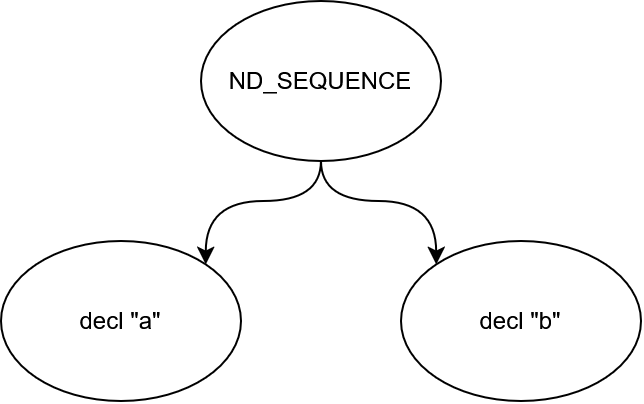

The diagram above was exported from draw.io. Its source (the exported page's mxGraphModel, read from the mxfile embedded in the PNG):
<mxGraphModel dx="673" dy="1581" grid="1" gridSize="10" guides="1" tooltips="1" connect="1" arrows="1" fold="1" page="1" pageScale="1" pageWidth="827" pageHeight="1169" math="0" shadow="0">
  <root>
    <mxCell id="0" />
    <mxCell id="1" parent="0" />
    <mxCell id="2" edge="1" parent="1" source="4" style="edgeStyle=orthogonalEdgeStyle;rounded=0;orthogonalLoop=1;jettySize=auto;html=1;entryX=1;entryY=0;entryDx=0;entryDy=0;curved=1;curveGeometry=1;" target="5">
      <mxGeometry relative="1" x="0.0346" as="geometry" />
    </mxCell>
    <mxCell id="3" edge="1" parent="1" source="4" style="edgeStyle=orthogonalEdgeStyle;rounded=0;orthogonalLoop=1;jettySize=auto;html=1;entryX=0;entryY=0;entryDx=0;entryDy=0;curved=1;curveGeometry=1;" target="6">
      <mxGeometry relative="1" as="geometry" />
    </mxCell>
    <mxCell id="4" parent="1" style="ellipse;whiteSpace=wrap;html=1;shapeInside=1;" value="ND_SEQUENCE" vertex="1">
      <mxGeometry height="80" width="120" x="900" y="-50" as="geometry" />
    </mxCell>
    <mxCell id="5" parent="1" style="ellipse;whiteSpace=wrap;html=1;shapeInside=1;" value="decl &quot;a&quot;" vertex="1">
      <mxGeometry height="80" width="120" x="800" y="70" as="geometry" />
    </mxCell>
    <mxCell id="6" parent="1" style="ellipse;whiteSpace=wrap;html=1;shapeInside=1;" value="decl &quot;b&quot;&lt;div&gt;&lt;br&gt;&lt;/div&gt;" vertex="1">
      <mxGeometry height="80" width="120" x="1000" y="70" as="geometry" />
    </mxCell>
  </root>
</mxGraphModel>